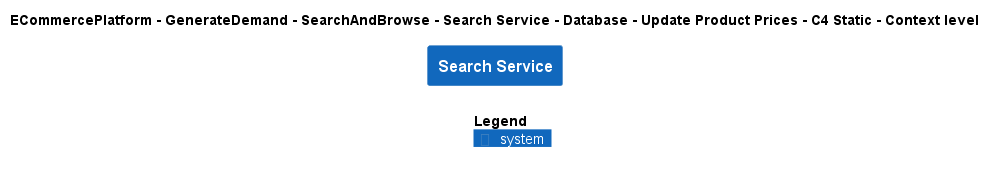

The diagram above was rendered by PlantUML. Its source (embedded in the PNG):
@startuml
!include ..\..\..\..\..\..\..\..\..\.c4s\C4_Context.puml

AddElementTag("c4interflow:lifecycle:new", $bgColor=green, $fontColor=#ffffff, $borderColor=green, $shadowing="False")
AddElementTag("c4interflow:lifecycle:changed", $bgColor=orange, $fontColor=#ffffff, $borderColor=orange, $shadowing="False")
AddElementTag("c4interflow:lifecycle:removed", $bgColor=red, $fontColor=#ffffff, $borderColor=red, $shadowing="False")

AddRelTag("c4interflow:lifecycle:new", $textColor=green, $lineColor=green)
AddRelTag("c4interflow:lifecycle:changed", $textColor=orange, $lineColor=orange)
AddRelTag("c4interflow:lifecycle:removed", $textColor=red, $lineColor=red)

SHOW_PERSON_PORTRAIT()
LAYOUT_TOP_DOWN()

skinparam linetype polyline

title ECommercePlatform - GenerateDemand - SearchAndBrowse - Search Service - Database - Update Product Prices - C4 Static - Context level

System(ECommercePlatform.GenerateDemand.SearchAndBrowse.SoftwareSystems.SearchService, "Search Service", "")



SHOW_LEGEND()
@enduml